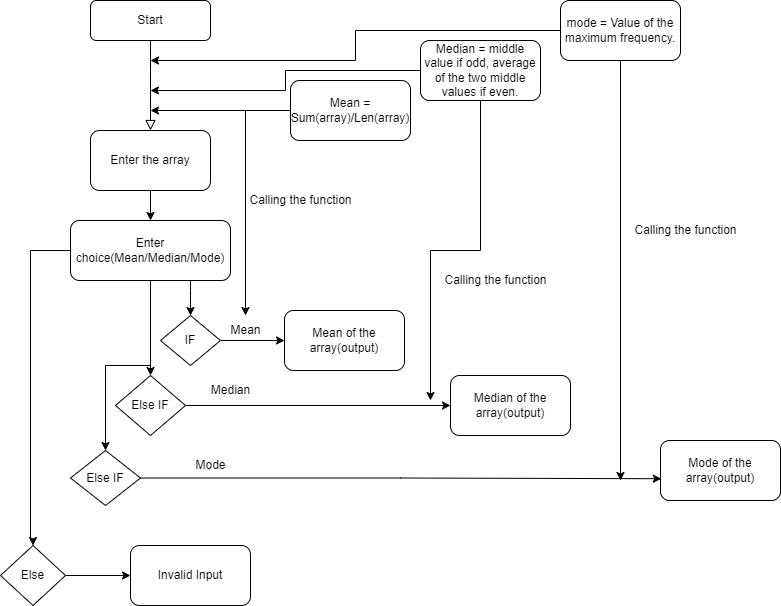

The diagram above was exported from draw.io. Its source (the exported page's mxGraphModel, read from the mxfile embedded in the PNG):
<mxGraphModel dx="1290" dy="530" grid="1" gridSize="10" guides="1" tooltips="1" connect="1" arrows="1" fold="1" page="1" pageScale="1" pageWidth="827" pageHeight="1169" math="0" shadow="0">
  <root>
    <mxCell id="WIyWlLk6GJQsqaUBKTNV-0" />
    <mxCell id="WIyWlLk6GJQsqaUBKTNV-1" parent="WIyWlLk6GJQsqaUBKTNV-0" />
    <mxCell id="WIyWlLk6GJQsqaUBKTNV-2" value="" style="rounded=0;html=1;jettySize=auto;orthogonalLoop=1;fontSize=11;endArrow=block;endFill=0;endSize=8;strokeWidth=1;shadow=0;labelBackgroundColor=none;edgeStyle=orthogonalEdgeStyle;" parent="WIyWlLk6GJQsqaUBKTNV-1" source="WIyWlLk6GJQsqaUBKTNV-3" edge="1">
      <mxGeometry relative="1" as="geometry">
        <mxPoint x="220" y="170" as="targetPoint" />
        <Array as="points">
          <mxPoint x="220" y="110" />
          <mxPoint x="220" y="110" />
        </Array>
      </mxGeometry>
    </mxCell>
    <mxCell id="WIyWlLk6GJQsqaUBKTNV-3" value="Start" style="rounded=1;whiteSpace=wrap;html=1;fontSize=12;glass=0;strokeWidth=1;shadow=0;" parent="WIyWlLk6GJQsqaUBKTNV-1" vertex="1">
      <mxGeometry x="160" y="40" width="120" height="40" as="geometry" />
    </mxCell>
    <mxCell id="txi7jKs8_HniB1IA3AC5-4" style="edgeStyle=orthogonalEdgeStyle;rounded=0;orthogonalLoop=1;jettySize=auto;html=1;" parent="WIyWlLk6GJQsqaUBKTNV-1" source="txi7jKs8_HniB1IA3AC5-0" edge="1">
      <mxGeometry relative="1" as="geometry">
        <mxPoint x="220" y="150" as="targetPoint" />
      </mxGeometry>
    </mxCell>
    <mxCell id="txi7jKs8_HniB1IA3AC5-42" style="edgeStyle=orthogonalEdgeStyle;rounded=0;orthogonalLoop=1;jettySize=auto;html=1;" parent="WIyWlLk6GJQsqaUBKTNV-1" source="txi7jKs8_HniB1IA3AC5-0" target="txi7jKs8_HniB1IA3AC5-30" edge="1">
      <mxGeometry relative="1" as="geometry" />
    </mxCell>
    <mxCell id="txi7jKs8_HniB1IA3AC5-0" value="Mean = Sum(array)/Len(array)" style="rounded=1;whiteSpace=wrap;html=1;" parent="WIyWlLk6GJQsqaUBKTNV-1" vertex="1">
      <mxGeometry x="360" y="120" width="120" height="60" as="geometry" />
    </mxCell>
    <mxCell id="txi7jKs8_HniB1IA3AC5-8" style="edgeStyle=orthogonalEdgeStyle;rounded=0;orthogonalLoop=1;jettySize=auto;html=1;" parent="WIyWlLk6GJQsqaUBKTNV-1" source="txi7jKs8_HniB1IA3AC5-1" edge="1">
      <mxGeometry relative="1" as="geometry">
        <mxPoint x="220" y="130" as="targetPoint" />
      </mxGeometry>
    </mxCell>
    <mxCell id="txi7jKs8_HniB1IA3AC5-47" style="edgeStyle=orthogonalEdgeStyle;rounded=0;orthogonalLoop=1;jettySize=auto;html=1;" parent="WIyWlLk6GJQsqaUBKTNV-1" source="txi7jKs8_HniB1IA3AC5-1" edge="1">
      <mxGeometry relative="1" as="geometry">
        <mxPoint x="500" y="440" as="targetPoint" />
      </mxGeometry>
    </mxCell>
    <mxCell id="txi7jKs8_HniB1IA3AC5-1" value="Median = middle value if odd, average of the two middle values if even." style="rounded=1;whiteSpace=wrap;html=1;" parent="WIyWlLk6GJQsqaUBKTNV-1" vertex="1">
      <mxGeometry x="490" y="80" width="120" height="60" as="geometry" />
    </mxCell>
    <mxCell id="txi7jKs8_HniB1IA3AC5-9" style="edgeStyle=orthogonalEdgeStyle;rounded=0;orthogonalLoop=1;jettySize=auto;html=1;" parent="WIyWlLk6GJQsqaUBKTNV-1" source="txi7jKs8_HniB1IA3AC5-2" edge="1">
      <mxGeometry relative="1" as="geometry">
        <mxPoint x="220" y="100" as="targetPoint" />
      </mxGeometry>
    </mxCell>
    <mxCell id="txi7jKs8_HniB1IA3AC5-48" style="edgeStyle=orthogonalEdgeStyle;rounded=0;orthogonalLoop=1;jettySize=auto;html=1;" parent="WIyWlLk6GJQsqaUBKTNV-1" source="txi7jKs8_HniB1IA3AC5-2" edge="1">
      <mxGeometry relative="1" as="geometry">
        <mxPoint x="690" y="520" as="targetPoint" />
      </mxGeometry>
    </mxCell>
    <mxCell id="txi7jKs8_HniB1IA3AC5-2" value="mode = Value of the maximum frequency." style="rounded=1;whiteSpace=wrap;html=1;" parent="WIyWlLk6GJQsqaUBKTNV-1" vertex="1">
      <mxGeometry x="630" y="40" width="120" height="60" as="geometry" />
    </mxCell>
    <mxCell id="txi7jKs8_HniB1IA3AC5-12" style="edgeStyle=orthogonalEdgeStyle;rounded=0;orthogonalLoop=1;jettySize=auto;html=1;entryX=0.5;entryY=0;entryDx=0;entryDy=0;" parent="WIyWlLk6GJQsqaUBKTNV-1" source="txi7jKs8_HniB1IA3AC5-10" target="txi7jKs8_HniB1IA3AC5-11" edge="1">
      <mxGeometry relative="1" as="geometry" />
    </mxCell>
    <mxCell id="txi7jKs8_HniB1IA3AC5-10" value="Enter the array" style="rounded=1;whiteSpace=wrap;html=1;" parent="WIyWlLk6GJQsqaUBKTNV-1" vertex="1">
      <mxGeometry x="160" y="170" width="120" height="60" as="geometry" />
    </mxCell>
    <mxCell id="txi7jKs8_HniB1IA3AC5-15" style="edgeStyle=orthogonalEdgeStyle;rounded=0;orthogonalLoop=1;jettySize=auto;html=1;entryX=0.5;entryY=0;entryDx=0;entryDy=0;" parent="WIyWlLk6GJQsqaUBKTNV-1" source="txi7jKs8_HniB1IA3AC5-11" target="txi7jKs8_HniB1IA3AC5-13" edge="1">
      <mxGeometry relative="1" as="geometry">
        <Array as="points">
          <mxPoint x="260" y="330" />
          <mxPoint x="260" y="330" />
        </Array>
      </mxGeometry>
    </mxCell>
    <mxCell id="txi7jKs8_HniB1IA3AC5-22" style="edgeStyle=orthogonalEdgeStyle;rounded=0;orthogonalLoop=1;jettySize=auto;html=1;entryX=0.5;entryY=0;entryDx=0;entryDy=0;" parent="WIyWlLk6GJQsqaUBKTNV-1" source="txi7jKs8_HniB1IA3AC5-11" target="txi7jKs8_HniB1IA3AC5-19" edge="1">
      <mxGeometry relative="1" as="geometry" />
    </mxCell>
    <mxCell id="txi7jKs8_HniB1IA3AC5-25" style="edgeStyle=orthogonalEdgeStyle;rounded=0;orthogonalLoop=1;jettySize=auto;html=1;entryX=0.5;entryY=0;entryDx=0;entryDy=0;" parent="WIyWlLk6GJQsqaUBKTNV-1" source="txi7jKs8_HniB1IA3AC5-11" target="txi7jKs8_HniB1IA3AC5-23" edge="1">
      <mxGeometry relative="1" as="geometry">
        <Array as="points">
          <mxPoint x="220" y="405" />
          <mxPoint x="175" y="405" />
        </Array>
      </mxGeometry>
    </mxCell>
    <mxCell id="txi7jKs8_HniB1IA3AC5-38" style="edgeStyle=orthogonalEdgeStyle;rounded=0;orthogonalLoop=1;jettySize=auto;html=1;entryX=0.5;entryY=0;entryDx=0;entryDy=0;" parent="WIyWlLk6GJQsqaUBKTNV-1" source="txi7jKs8_HniB1IA3AC5-11" target="txi7jKs8_HniB1IA3AC5-37" edge="1">
      <mxGeometry relative="1" as="geometry">
        <mxPoint x="100" y="580" as="targetPoint" />
        <Array as="points">
          <mxPoint x="100" y="290" />
          <mxPoint x="100" y="580" />
        </Array>
      </mxGeometry>
    </mxCell>
    <mxCell id="txi7jKs8_HniB1IA3AC5-11" value="Enter choice(Mean/Median/Mode)" style="rounded=1;whiteSpace=wrap;html=1;" parent="WIyWlLk6GJQsqaUBKTNV-1" vertex="1">
      <mxGeometry x="140" y="260" width="160" height="60" as="geometry" />
    </mxCell>
    <mxCell id="txi7jKs8_HniB1IA3AC5-18" style="edgeStyle=orthogonalEdgeStyle;rounded=0;orthogonalLoop=1;jettySize=auto;html=1;entryX=0;entryY=0.5;entryDx=0;entryDy=0;" parent="WIyWlLk6GJQsqaUBKTNV-1" source="txi7jKs8_HniB1IA3AC5-13" target="txi7jKs8_HniB1IA3AC5-17" edge="1">
      <mxGeometry relative="1" as="geometry" />
    </mxCell>
    <mxCell id="txi7jKs8_HniB1IA3AC5-13" value="IF" style="rhombus;whiteSpace=wrap;html=1;" parent="WIyWlLk6GJQsqaUBKTNV-1" vertex="1">
      <mxGeometry x="230" y="355" width="60" height="50" as="geometry" />
    </mxCell>
    <mxCell id="txi7jKs8_HniB1IA3AC5-17" value="Mean of the array(output)" style="rounded=1;whiteSpace=wrap;html=1;" parent="WIyWlLk6GJQsqaUBKTNV-1" vertex="1">
      <mxGeometry x="354" y="350" width="120" height="60" as="geometry" />
    </mxCell>
    <mxCell id="txi7jKs8_HniB1IA3AC5-21" style="edgeStyle=orthogonalEdgeStyle;rounded=0;orthogonalLoop=1;jettySize=auto;html=1;entryX=0;entryY=0.5;entryDx=0;entryDy=0;" parent="WIyWlLk6GJQsqaUBKTNV-1" source="txi7jKs8_HniB1IA3AC5-19" target="txi7jKs8_HniB1IA3AC5-20" edge="1">
      <mxGeometry relative="1" as="geometry" />
    </mxCell>
    <mxCell id="txi7jKs8_HniB1IA3AC5-19" value="Else IF" style="rhombus;whiteSpace=wrap;html=1;" parent="WIyWlLk6GJQsqaUBKTNV-1" vertex="1">
      <mxGeometry x="185" y="415" width="70" height="60" as="geometry" />
    </mxCell>
    <mxCell id="txi7jKs8_HniB1IA3AC5-20" value="Median of the array(output)" style="rounded=1;whiteSpace=wrap;html=1;" parent="WIyWlLk6GJQsqaUBKTNV-1" vertex="1">
      <mxGeometry x="520" y="415" width="120" height="60" as="geometry" />
    </mxCell>
    <mxCell id="txi7jKs8_HniB1IA3AC5-35" style="edgeStyle=orthogonalEdgeStyle;rounded=0;orthogonalLoop=1;jettySize=auto;html=1;entryX=0.007;entryY=0.637;entryDx=0;entryDy=0;entryPerimeter=0;" parent="WIyWlLk6GJQsqaUBKTNV-1" source="txi7jKs8_HniB1IA3AC5-23" target="txi7jKs8_HniB1IA3AC5-27" edge="1">
      <mxGeometry relative="1" as="geometry" />
    </mxCell>
    <mxCell id="txi7jKs8_HniB1IA3AC5-23" value="Else IF" style="rhombus;whiteSpace=wrap;html=1;" parent="WIyWlLk6GJQsqaUBKTNV-1" vertex="1">
      <mxGeometry x="140" y="490" width="70" height="55" as="geometry" />
    </mxCell>
    <mxCell id="txi7jKs8_HniB1IA3AC5-27" value="Mode of the array(output)" style="rounded=1;whiteSpace=wrap;html=1;" parent="WIyWlLk6GJQsqaUBKTNV-1" vertex="1">
      <mxGeometry x="730" y="480" width="120" height="60" as="geometry" />
    </mxCell>
    <mxCell id="txi7jKs8_HniB1IA3AC5-30" value="Mean" style="text;html=1;align=center;verticalAlign=middle;resizable=0;points=[];autosize=1;strokeColor=none;fillColor=none;" parent="WIyWlLk6GJQsqaUBKTNV-1" vertex="1">
      <mxGeometry x="290" y="355" width="50" height="30" as="geometry" />
    </mxCell>
    <mxCell id="txi7jKs8_HniB1IA3AC5-31" value="Median" style="text;html=1;align=center;verticalAlign=middle;resizable=0;points=[];autosize=1;strokeColor=none;fillColor=none;" parent="WIyWlLk6GJQsqaUBKTNV-1" vertex="1">
      <mxGeometry x="270" y="415" width="60" height="30" as="geometry" />
    </mxCell>
    <mxCell id="txi7jKs8_HniB1IA3AC5-36" value="Mode" style="text;html=1;align=center;verticalAlign=middle;resizable=0;points=[];autosize=1;strokeColor=none;fillColor=none;" parent="WIyWlLk6GJQsqaUBKTNV-1" vertex="1">
      <mxGeometry x="255" y="490" width="50" height="30" as="geometry" />
    </mxCell>
    <mxCell id="txi7jKs8_HniB1IA3AC5-41" style="edgeStyle=orthogonalEdgeStyle;rounded=0;orthogonalLoop=1;jettySize=auto;html=1;entryX=0;entryY=0.5;entryDx=0;entryDy=0;" parent="WIyWlLk6GJQsqaUBKTNV-1" source="txi7jKs8_HniB1IA3AC5-37" target="txi7jKs8_HniB1IA3AC5-40" edge="1">
      <mxGeometry relative="1" as="geometry" />
    </mxCell>
    <mxCell id="txi7jKs8_HniB1IA3AC5-37" value="Else" style="rhombus;whiteSpace=wrap;html=1;" parent="WIyWlLk6GJQsqaUBKTNV-1" vertex="1">
      <mxGeometry x="70" y="585" width="65" height="60" as="geometry" />
    </mxCell>
    <mxCell id="txi7jKs8_HniB1IA3AC5-40" value="Invalid Input" style="rounded=1;whiteSpace=wrap;html=1;" parent="WIyWlLk6GJQsqaUBKTNV-1" vertex="1">
      <mxGeometry x="200" y="585" width="120" height="60" as="geometry" />
    </mxCell>
    <mxCell id="txi7jKs8_HniB1IA3AC5-49" value="Calling the function" style="text;html=1;align=center;verticalAlign=middle;resizable=0;points=[];autosize=1;strokeColor=none;fillColor=none;" parent="WIyWlLk6GJQsqaUBKTNV-1" vertex="1">
      <mxGeometry x="305" y="225" width="130" height="30" as="geometry" />
    </mxCell>
    <mxCell id="txi7jKs8_HniB1IA3AC5-50" value="Calling the function" style="text;html=1;align=center;verticalAlign=middle;resizable=0;points=[];autosize=1;strokeColor=none;fillColor=none;" parent="WIyWlLk6GJQsqaUBKTNV-1" vertex="1">
      <mxGeometry x="500" y="305" width="130" height="30" as="geometry" />
    </mxCell>
    <mxCell id="txi7jKs8_HniB1IA3AC5-51" value="Calling the function" style="text;html=1;align=center;verticalAlign=middle;resizable=0;points=[];autosize=1;strokeColor=none;fillColor=none;" parent="WIyWlLk6GJQsqaUBKTNV-1" vertex="1">
      <mxGeometry x="690" y="255" width="130" height="30" as="geometry" />
    </mxCell>
  </root>
</mxGraphModel>